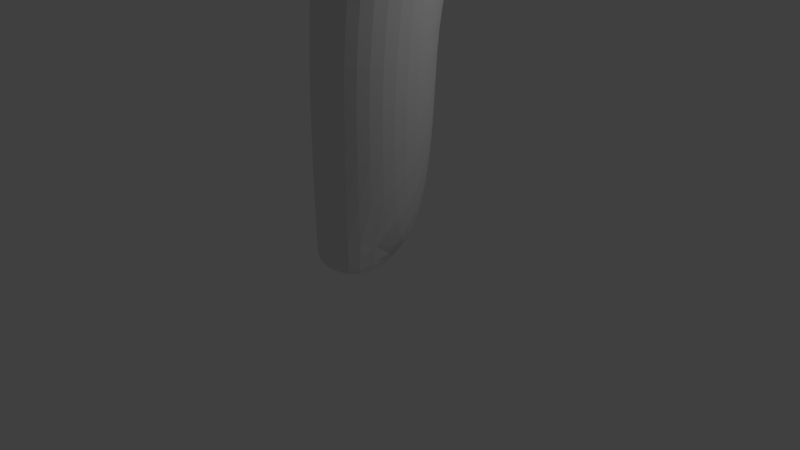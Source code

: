 # Source: wood.blend  (saved by Blender 2.79.0; exported with 4.5.12 LTS)
import bpy
from mathutils import Matrix  # noqa: F401  (used for matrix-valued properties, if any)

bpy.ops.wm.read_factory_settings(use_empty=True)
scene = bpy.context.scene
scene.name = 'Scene'

# ---- collections
col_collection_1 = bpy.data.collections.new('Collection 1'); scene.collection.children.link(col_collection_1)

# ---- world
world_world = bpy.data.worlds.new('World'); scene.world = world_world
world_world.color = (0.05088, 0.05088, 0.05088)
world_world.use_sun_shadow = False
world_world.sun_shadow_jitter_overblur = 0.0
world_world.cycles.sampling_method = 'MANUAL'

# ---- cameras
cam_camera = bpy.data.cameras.new('Camera')
cam_camera.clip_end = 100.0
cam_camera.lens = 35.0
cam_camera.sensor_width = 32.0
cam_camera.sensor_height = 18.0
cam_camera.ortho_scale = 7.314
cam_camera.dof.focus_distance = 0.0
cam_camera.dof.aperture_fstop = 128.0

# ---- lights
light_lamp = bpy.data.lights.new('Lamp', 'POINT')
light_lamp.transmission_factor = 0.0
light_lamp.cutoff_distance = 30.0
light_lamp.energy = 100.0
light_lamp.shadow_buffer_clip_start = 1.001
light_lamp.shadow_soft_size = 0.1
light_lamp.shadow_maximum_resolution = 0.006
light_lamp.use_absolute_resolution = True

# ---- meshes
me_cylinder = bpy.data.meshes.new('Cylinder')
me_cylinder.from_pydata([(0.06549, 1.0, 7.458), (0.06549, 1.117, 3.679), (0.1181, 0.7071, 7.749), (-0.5427, 0.8652, 3.679), (-0.9345, -4.47e-08, 7.749), (-0.7946, 0.257, 3.679), (-0.6416, -0.7071, 7.749), (-0.5427, -0.3512, 3.679), (0.8941, -1.0, 7.749), (0.06549, -0.6031, 3.679), (0.7726, -0.7071, 7.749), (0.6737, -0.3512, 3.679), (1.065, 1.49e-08, 7.749), (0.9256, 0.257, 3.679), (0.7726, 0.7071, 7.749), (0.6737, 0.8652, 3.679), (0.06549, 1.0, 6.346), (0.06549, 1.0, 4.989), (-0.6416, 0.7071, 4.989), (-0.6416, 0.7071, 6.346), (-0.9345, -4.47e-08, 4.989), (-0.9345, -4.47e-08, 6.346), (-0.6416, -0.7071, 4.989), (-0.6416, -0.7071, 6.346), (0.06549, -1.0, 4.989), (0.06549, -1.0, 6.346), (0.7726, -0.7071, 4.989), (0.7726, -0.7071, 6.346), (1.065, 1.49e-08, 4.989), (1.065, 1.49e-08, 6.346), (0.7726, 0.7071, 4.989), (0.7726, 0.7071, 6.346), (0.06549, 1.176, 6.186), (0.06549, 1.027, 5.149), (-0.3723, 0.7338, 5.339), (-0.3723, 0.8826, 5.996), (0.5033, 0.7338, 5.339), (0.5033, 0.8826, 5.996), (0.06549, 0.9068, 6.146), (0.06549, 0.7694, 5.189), (-0.3386, 0.4991, 5.364), (-0.3386, 0.6364, 5.971), (0.4695, 0.4991, 5.364), (0.4695, 0.6364, 5.971), (0.06549, 1.085, 6.146), (0.06549, 0.9474, 5.189), (-0.3386, 0.6771, 5.364), (-0.3386, 0.8145, 5.971), (0.4695, 0.6771, 5.364), (0.4695, 0.8145, 5.971), (-0.5149, 0.6169, 3.04), (0.06549, 0.8573, 3.04), (-0.7553, 0.03654, 3.04), (-0.5149, -0.5438, 3.04), (0.06549, -0.7843, 3.04), (0.6459, -0.5438, 3.04), (0.8863, 0.03654, 3.04), (0.6459, 0.6169, 3.04), (-0.511, 0.613, 0.01722), (0.06549, 0.8518, 0.01722), (-0.7497, 0.03654, 0.01722), (-0.511, -0.5399, 0.01722), (0.06549, -0.7787, 0.01722), (0.6419, -0.5399, 0.01722), (0.8807, 0.03654, 0.6626), (0.6419, 0.613, 2.216), (-0.6416, 0.7071, 8.622), (-0.9345, -4.47e-08, 8.622), (-0.6416, -0.7071, 8.622), (0.06549, -1.0, 8.622), (1.037, -0.7071, 7.797), (1.33, 1.49e-08, 7.797), (1.037, 0.7071, 7.797), (-0.4952, 0.5822, 0.1025), (0.05487, 0.81, 0.1025), (-0.723, 0.03214, 0.1025), (-0.4952, -0.5179, 0.1025), (0.05487, -0.7458, 0.1025), (0.6049, -0.5179, 0.1025), (-0.5073, 0.6058, 0.01287), (0.06303, 0.8421, 0.01287), (-0.7435, 0.03552, 0.01287), (-0.5073, -0.5348, 0.01287), (0.06303, -0.771, 0.01287), (0.6334, -0.5348, 0.01287)], [], [(17, 1, 3, 18), (18, 3, 5, 20), (20, 5, 7, 22), (22, 7, 9, 24), (24, 9, 11, 26), (26, 11, 13, 28), (1, 15, 57, 51), (28, 13, 15, 30), (30, 15, 1, 17), (14, 10, 70, 72), (14, 31, 16, 0), (30, 17, 33, 36), (12, 29, 31, 14), (29, 28, 30, 31), (10, 27, 29, 12), (27, 26, 28, 29), (8, 25, 27, 10), (25, 24, 26, 27), (6, 23, 25, 8), (23, 22, 24, 25), (4, 21, 23, 6), (21, 20, 22, 23), (2, 19, 21, 4), (19, 18, 20, 21), (0, 16, 19, 2), (19, 16, 32, 35), (35, 32, 38, 41), (37, 36, 42, 43), (31, 30, 36, 37), (17, 18, 34, 33), (16, 31, 37, 32), (18, 19, 35, 34), (39, 40, 46, 45), (40, 41, 47, 46), (32, 37, 43, 38), (34, 35, 41, 40), (33, 34, 40, 39), (36, 33, 39, 42), (49, 48, 45, 44), (44, 45, 46, 47), (42, 39, 45, 48), (43, 42, 48, 49), (41, 38, 44, 47), (38, 43, 49, 44), (57, 56, 64, 65), (3, 1, 51, 50), (7, 5, 52, 53), (13, 11, 55, 56), (9, 7, 53, 54), (15, 13, 56, 57), (5, 3, 50, 52), (11, 9, 54, 55), (62, 61, 76, 77), (55, 54, 62, 63), (53, 52, 60, 61), (50, 51, 59, 58), (51, 57, 65, 59), (56, 55, 63, 64), (54, 53, 61, 62), (52, 50, 58, 60), (6, 8, 69, 68), (0, 2, 8, 10, 14), (66, 67, 68, 69), (2, 4, 67, 66), (8, 2, 66, 69), (4, 6, 68, 67), (71, 72, 70), (12, 14, 72, 71), (10, 12, 71, 70), (65, 64, 59), (64, 63, 59), (76, 75, 81, 82), (60, 58, 73, 75), (63, 62, 77, 78), (61, 60, 75, 76), (59, 63, 78, 74), (58, 59, 74, 73), (79, 80, 84, 83, 82, 81), (73, 74, 80, 79), (74, 78, 84, 80), (77, 76, 82, 83), (75, 73, 79, 81), (78, 77, 83, 84)])
me_cylinder.use_remesh_preserve_volume = False
me_cylinder.use_remesh_preserve_attributes = False
me_cylinder.use_mirror_vertex_groups = False
me_cylinder.update()

# ---- objects
ob_cylinder = bpy.data.objects.new('Cylinder', me_cylinder)
ob_lamp = bpy.data.objects.new('Lamp', light_lamp)
ob_camera = bpy.data.objects.new('Camera', cam_camera)

# ---- transforms, parenting, visibility, modifiers, constraints
ob_cylinder.location = (0.0, 0.0, 0.0)
ob_cylinder.lineart.crease_threshold = 0.0
_m = ob_cylinder.modifiers.new('Subsurf', 'SUBSURF')
_m.uv_smooth = 'PRESERVE_CORNERS'
_m.quality = 2
ob_lamp.location = (4.076, 1.005, 5.904)
ob_lamp.rotation_euler = (0.6503, 0.05522, 1.866)
ob_lamp.lock_rotations_4d = False
ob_lamp.empty_display_type = 'ARROWS'
ob_lamp.color = (0.0, 0.0, 0.0, 0.0)
ob_lamp.lineart.crease_threshold = 0.0
ob_camera.location = (7.481, -6.508, 5.344)
ob_camera.rotation_euler = (1.109, 0.0, 0.8149)
ob_camera.lock_rotations_4d = False
ob_camera.empty_display_type = 'ARROWS'
ob_camera.color = (0.0, 0.0, 0.0, 0.0)
ob_camera.display_type = 'WIRE'
ob_camera.lineart.crease_threshold = 0.0

# ---- collection membership
col_collection_1.objects.link(ob_cylinder)
col_collection_1.objects.link(ob_lamp)
col_collection_1.objects.link(ob_camera)

# ---- scene / render settings (as saved in the file)
scene.camera = ob_camera
scene.frame_start = 1; scene.frame_end = 250; scene.frame_set(1)
scene.render.engine = 'BLENDER_EEVEE_NEXT'
scene.render.resolution_percentage = 50
scene.render.dither_intensity = 0.0
scene.cycles.use_denoising = False
scene.cycles.samples = 128
scene.cycles.sampling_pattern = 'TABULATED_SOBOL'
scene.cycles.use_adaptive_sampling = False
scene.cycles.use_light_tree = False
scene.cycles.blur_glossy = 0.0
scene.cycles.sample_clamp_indirect = 0.0
scene.view_settings.view_transform = 'Standard'
bpy.context.view_layer.update()
